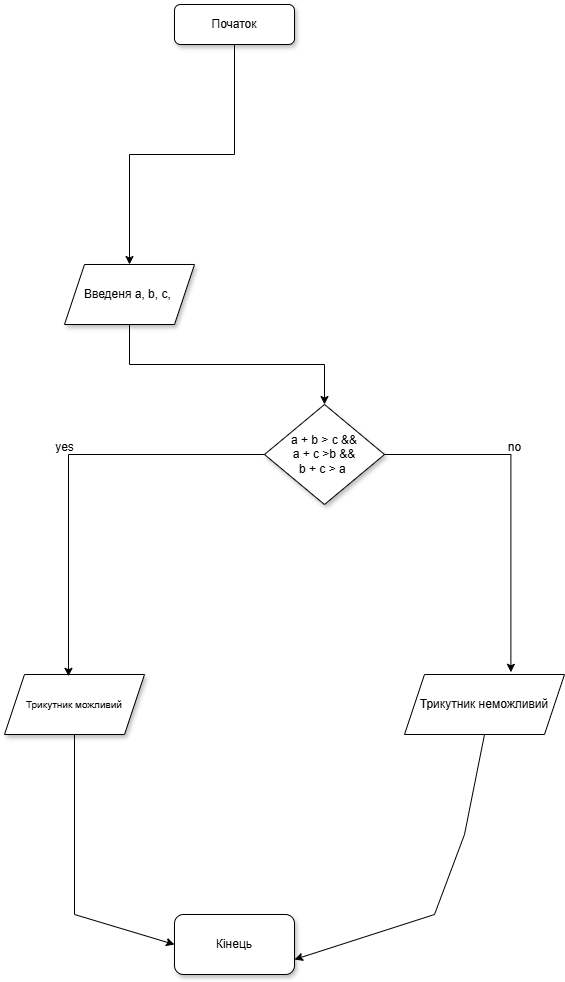

The diagram above was exported from draw.io. Its source (the exported page's mxGraphModel, read from the mxfile embedded in the PNG):
<mxGraphModel dx="1050" dy="1691" grid="1" gridSize="10" guides="1" tooltips="1" connect="1" arrows="1" fold="1" page="1" pageScale="1" pageWidth="827" pageHeight="1169" math="0" shadow="0">
  <root>
    <mxCell id="0" />
    <mxCell id="1" parent="0" />
    <mxCell id="OGU-sQhYcy0rAEhNWLwK-4" style="edgeStyle=orthogonalEdgeStyle;rounded=0;orthogonalLoop=1;jettySize=auto;html=1;entryX=0.5;entryY=0;entryDx=0;entryDy=0;" edge="1" parent="1" source="OGU-sQhYcy0rAEhNWLwK-2" target="OGU-sQhYcy0rAEhNWLwK-3">
      <mxGeometry relative="1" as="geometry" />
    </mxCell>
    <mxCell id="OGU-sQhYcy0rAEhNWLwK-2" value="Початок" style="rounded=1;whiteSpace=wrap;html=1;shadow=1;" vertex="1" parent="1">
      <mxGeometry x="340" y="-1130" width="120" height="40" as="geometry" />
    </mxCell>
    <mxCell id="OGU-sQhYcy0rAEhNWLwK-6" style="edgeStyle=orthogonalEdgeStyle;rounded=0;orthogonalLoop=1;jettySize=auto;html=1;exitX=0.5;exitY=1;exitDx=0;exitDy=0;" edge="1" parent="1" source="OGU-sQhYcy0rAEhNWLwK-3" target="OGU-sQhYcy0rAEhNWLwK-5">
      <mxGeometry relative="1" as="geometry" />
    </mxCell>
    <mxCell id="OGU-sQhYcy0rAEhNWLwK-3" value="Введеня a, b, c,&amp;nbsp;" style="shape=parallelogram;perimeter=parallelogramPerimeter;whiteSpace=wrap;html=1;fixedSize=1;shadow=1;" vertex="1" parent="1">
      <mxGeometry x="230" y="-870" width="130" height="60" as="geometry" />
    </mxCell>
    <mxCell id="OGU-sQhYcy0rAEhNWLwK-5" value="a + b &amp;gt; c &amp;amp;&amp;amp;&lt;div&gt;a + c &amp;gt;b &amp;amp;&amp;amp;&lt;/div&gt;&lt;div&gt;b + c &amp;gt; a&amp;nbsp;&lt;/div&gt;" style="rhombus;whiteSpace=wrap;html=1;strokeWidth=1;shadow=1;" vertex="1" parent="1">
      <mxGeometry x="430" y="-730" width="120" height="100" as="geometry" />
    </mxCell>
    <mxCell id="OGU-sQhYcy0rAEhNWLwK-7" value="&lt;font size=&quot;1&quot;&gt;Трикутник можливий&lt;/font&gt;" style="shape=parallelogram;perimeter=parallelogramPerimeter;whiteSpace=wrap;html=1;fixedSize=1;shadow=1;" vertex="1" parent="1">
      <mxGeometry x="170" y="-460" width="140" height="60" as="geometry" />
    </mxCell>
    <mxCell id="OGU-sQhYcy0rAEhNWLwK-8" value="Трикутник неможливий" style="shape=parallelogram;perimeter=parallelogramPerimeter;whiteSpace=wrap;html=1;fixedSize=1;shadow=0;" vertex="1" parent="1">
      <mxGeometry x="570" y="-460" width="160" height="60" as="geometry" />
    </mxCell>
    <mxCell id="OGU-sQhYcy0rAEhNWLwK-9" style="edgeStyle=orthogonalEdgeStyle;rounded=0;orthogonalLoop=1;jettySize=auto;html=1;entryX=0.457;entryY=0.03;entryDx=0;entryDy=0;entryPerimeter=0;" edge="1" parent="1" source="OGU-sQhYcy0rAEhNWLwK-5" target="OGU-sQhYcy0rAEhNWLwK-7">
      <mxGeometry relative="1" as="geometry" />
    </mxCell>
    <mxCell id="OGU-sQhYcy0rAEhNWLwK-10" style="edgeStyle=orthogonalEdgeStyle;rounded=0;orthogonalLoop=1;jettySize=auto;html=1;exitX=1;exitY=0.5;exitDx=0;exitDy=0;entryX=0.665;entryY=-0.037;entryDx=0;entryDy=0;entryPerimeter=0;" edge="1" parent="1" source="OGU-sQhYcy0rAEhNWLwK-5" target="OGU-sQhYcy0rAEhNWLwK-8">
      <mxGeometry relative="1" as="geometry" />
    </mxCell>
    <mxCell id="OGU-sQhYcy0rAEhNWLwK-11" value="no" style="text;html=1;align=center;verticalAlign=middle;resizable=0;points=[];autosize=1;strokeColor=none;fillColor=none;" vertex="1" parent="1">
      <mxGeometry x="660" y="-702" width="40" height="30" as="geometry" />
    </mxCell>
    <mxCell id="OGU-sQhYcy0rAEhNWLwK-12" value="yes" style="text;html=1;align=center;verticalAlign=middle;resizable=0;points=[];autosize=1;strokeColor=none;fillColor=none;" vertex="1" parent="1">
      <mxGeometry x="210" y="-702" width="40" height="30" as="geometry" />
    </mxCell>
    <mxCell id="OGU-sQhYcy0rAEhNWLwK-13" value="Кінець" style="rounded=1;whiteSpace=wrap;html=1;shadow=1;" vertex="1" parent="1">
      <mxGeometry x="340" y="-220" width="120" height="60" as="geometry" />
    </mxCell>
    <mxCell id="OGU-sQhYcy0rAEhNWLwK-15" value="" style="endArrow=classic;html=1;rounded=0;exitX=0.5;exitY=1;exitDx=0;exitDy=0;entryX=1;entryY=0.75;entryDx=0;entryDy=0;" edge="1" parent="1" source="OGU-sQhYcy0rAEhNWLwK-8" target="OGU-sQhYcy0rAEhNWLwK-13">
      <mxGeometry width="50" height="50" relative="1" as="geometry">
        <mxPoint x="390" y="-130" as="sourcePoint" />
        <mxPoint x="440" y="-180" as="targetPoint" />
        <Array as="points">
          <mxPoint x="630" y="-300" />
          <mxPoint x="600" y="-220" />
        </Array>
      </mxGeometry>
    </mxCell>
    <mxCell id="OGU-sQhYcy0rAEhNWLwK-16" value="" style="endArrow=classic;html=1;rounded=0;exitX=0.5;exitY=1;exitDx=0;exitDy=0;entryX=0;entryY=0.5;entryDx=0;entryDy=0;" edge="1" parent="1" source="OGU-sQhYcy0rAEhNWLwK-7" target="OGU-sQhYcy0rAEhNWLwK-13">
      <mxGeometry width="50" height="50" relative="1" as="geometry">
        <mxPoint x="280" y="-150" as="sourcePoint" />
        <mxPoint x="330" y="-200" as="targetPoint" />
        <Array as="points">
          <mxPoint x="240" y="-220" />
        </Array>
      </mxGeometry>
    </mxCell>
  </root>
</mxGraphModel>